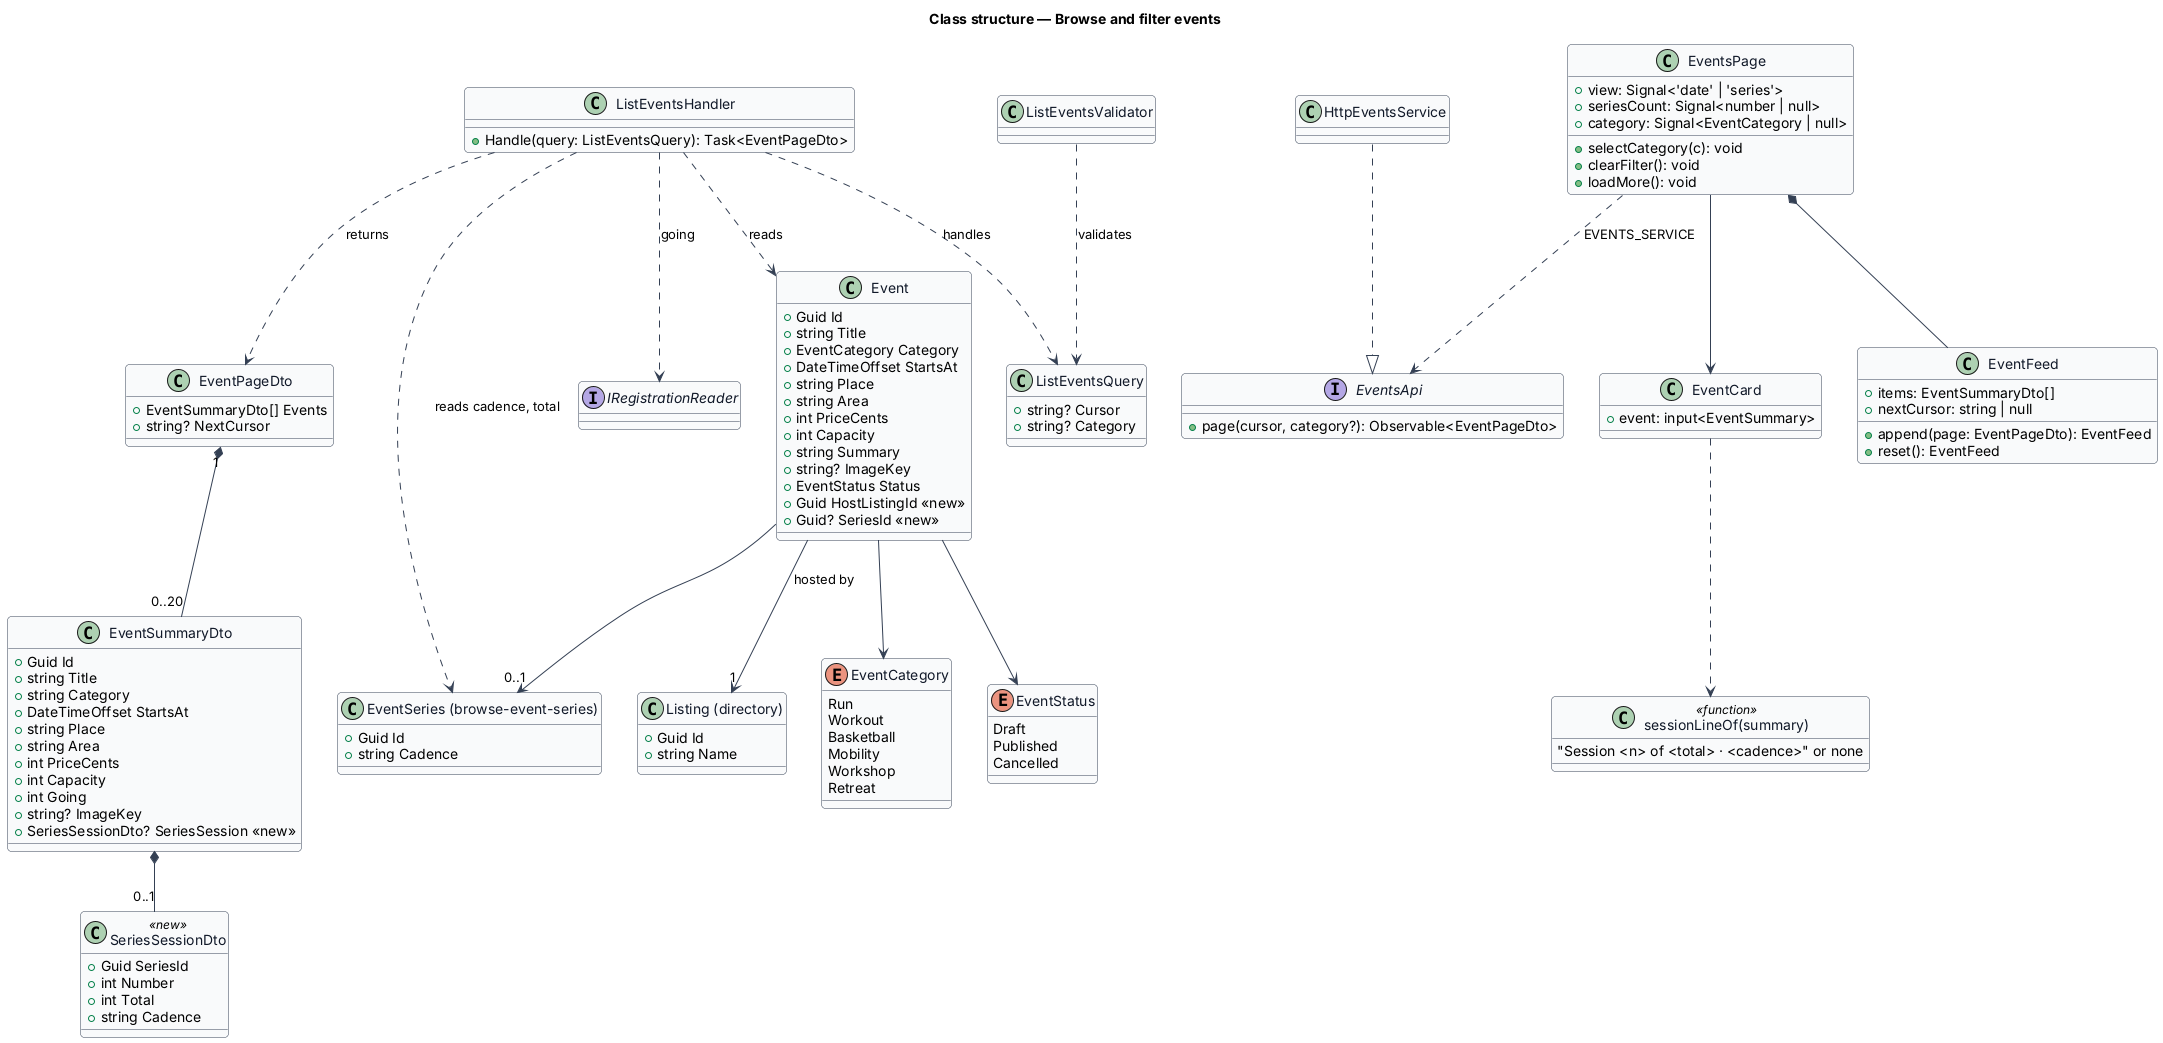

The diagram above was rendered by PlantUML. Its source (embedded in the PNG):
@startuml
skinparam backgroundColor #FFFFFF
skinparam shadowing false
skinparam roundcorner 8
skinparam defaultFontName Arial
skinparam ArrowColor #344054
skinparam class {
  BorderColor #344054
  FontColor #101828
  BackgroundColor #F9FAFB
}
title Class structure — Browse and filter events

enum EventCategory {
  Run
  Workout
  Basketball
  Mobility
  Workshop
  Retreat
}
enum EventStatus {
  Draft
  Published
  Cancelled
}
class Event {
  +Guid Id
  +string Title
  +EventCategory Category
  +DateTimeOffset StartsAt
  +string Place
  +string Area
  +int PriceCents
  +int Capacity
  +string Summary
  +string? ImageKey
  +EventStatus Status
  +Guid HostListingId <<new>>
  +Guid? SeriesId <<new>>
}
class "EventSeries (browse-event-series)" as EventSeries {
  +Guid Id
  +string Cadence
}
class "Listing (directory)" as Listing {
  +Guid Id
  +string Name
}
class ListEventsQuery {
  +string? Cursor
  +string? Category
}
class ListEventsValidator
class ListEventsHandler {
  +Handle(query: ListEventsQuery): Task<EventPageDto>
}
class EventPageDto {
  +EventSummaryDto[] Events
  +string? NextCursor
}
class EventSummaryDto {
  +Guid Id
  +string Title
  +string Category
  +DateTimeOffset StartsAt
  +string Place
  +string Area
  +int PriceCents
  +int Capacity
  +int Going
  +string? ImageKey
  +SeriesSessionDto? SeriesSession <<new>>
}
class SeriesSessionDto <<new>> {
  +Guid SeriesId
  +int Number
  +int Total
  +string Cadence
}
interface EventsApi {
  +page(cursor, category?): Observable<EventPageDto>
}
interface IRegistrationReader
class "sessionLineOf(summary)" as sessionLine <<function>> {
  "Session <n> of <total> · <cadence>" or none
}
class EventCard {
  +event: input<EventSummary>
}
class HttpEventsService
class EventsPage {
  +view: Signal<'date' | 'series'>
  +seriesCount: Signal<number | null>
  +category: Signal<EventCategory | null>
  +selectCategory(c): void
  +clearFilter(): void
  +loadMore(): void
}
class EventFeed {
  +items: EventSummaryDto[]
  +nextCursor: string | null
  +append(page: EventPageDto): EventFeed
  +reset(): EventFeed
}
HttpEventsService ..|> EventsApi
EventsPage ..> EventsApi : EVENTS_SERVICE
EventsPage *-- EventFeed
ListEventsHandler ..> ListEventsQuery : handles
ListEventsHandler ..> Event : reads
ListEventsHandler ..> EventSeries : reads cadence, total
ListEventsHandler ..> IRegistrationReader : going
ListEventsValidator ..> ListEventsQuery : validates
EventSummaryDto *-- "0..1" SeriesSessionDto
Event --> "0..1" EventSeries
Event --> "1" Listing : hosted by
EventsPage --> EventCard
EventCard ..> sessionLine
ListEventsHandler ..> EventPageDto : returns
EventPageDto "1" *-- "0..20" EventSummaryDto
Event --> EventCategory
Event --> EventStatus
@enduml